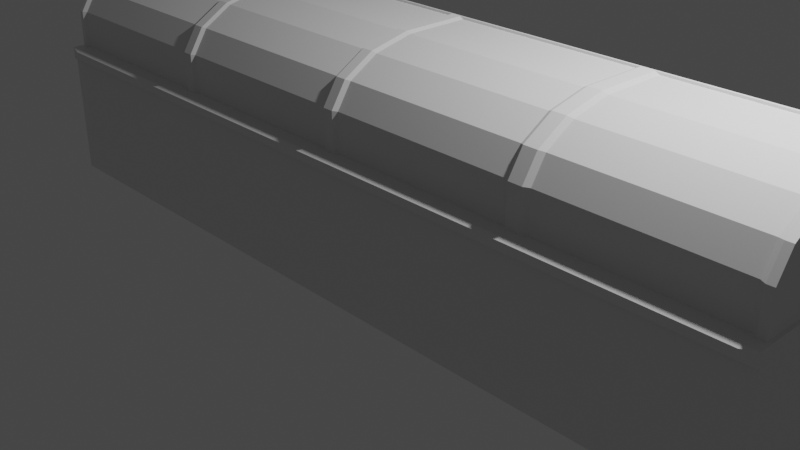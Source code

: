 # Source: Counter.blend  (saved by Blender 2.80.75; exported with 4.5.12 LTS)
import bpy
from mathutils import Matrix  # noqa: F401  (used for matrix-valued properties, if any)

bpy.ops.wm.read_factory_settings(use_empty=True)
scene = bpy.context.scene
scene.name = 'Scene'

# ---- collections
col_collection = bpy.data.collections.new('Collection'); scene.collection.children.link(col_collection)

# ---- materials (node trees are filled in below, after node groups)
mat_material = bpy.data.materials.new('Material')
mat_material.alpha_threshold = 0.0
mat_material.use_transparent_shadow = False
mat_material.line_color = (0.0, 0.0, 0.0, 1.0)

# ---- material node trees
mat_material.use_nodes = True; mat_material.node_tree.nodes.clear()
_N = mat_material.node_tree.nodes; _L = mat_material.node_tree.links
n0 = _N.new('ShaderNodeOutputMaterial'); n0.name = 'Material Output'; n0.location = (300, 300)
n1 = _N.new('ShaderNodeBsdfPrincipled'); n1.name = 'Principled BSDF'; n1.location = (10, 300)
n1.distribution = 'GGX'
n1.subsurface_method = 'BURLEY'
n1.inputs[2].default_value = 0.4
n1.inputs[3].default_value = 1.45
n1.inputs[27].default_value = (0.0, 0.0, 0.0, 1.0)
n1.inputs[28].default_value = 1.0
_L.new(n1.outputs[0], n0.inputs[0])
n0.is_active_output = True

# ---- world
world_world = bpy.data.worlds.new('World'); scene.world = world_world
world_world.use_nodes = True; world_world.node_tree.nodes.clear()
_N = world_world.node_tree.nodes; _L = world_world.node_tree.links
n0 = _N.new('ShaderNodeOutputWorld'); n0.name = 'World Output'; n0.location = (300, 300)
n1 = _N.new('ShaderNodeBackground'); n1.name = 'Background'; n1.location = (10, 300)
n1.inputs[0].default_value = (0.05088, 0.05088, 0.05088, 1.0)
_L.new(n1.outputs[0], n0.inputs[0])
n0.is_active_output = True
world_world.color = (0.05088, 0.05088, 0.05088)
world_world.use_sun_shadow = False
world_world.sun_shadow_jitter_overblur = 0.0

# ---- cameras
cam_camera = bpy.data.cameras.new('Camera')
cam_camera.clip_end = 100.0
cam_camera.ortho_scale = 7.314

# ---- lights
light_light = bpy.data.lights.new('Light', 'POINT')
light_light.transmission_factor = 0.0
light_light.energy = 1000.0
light_light.shadow_soft_size = 0.1
light_light.shadow_maximum_resolution = 0.006
light_light.use_absolute_resolution = True

# ---- meshes
me_cube = bpy.data.meshes.new('Cube')
me_cube.from_pydata([(1.0, 1.0, 1.0), (1.0, 1.0, -1.0), (1.0, -1.0, 1.0), (1.0, -1.0, -1.0), (-1.0, 1.0, 1.0), (-1.0, 1.0, -1.0), (-1.0, -1.0, 1.0), (-1.0, -1.0, -1.0), (0.0, 1.0, -1.0), (1.0, 1.0, 0.0), (0.0, 1.0, 1.0), (0.0, 1.0, 0.0), (-0.5, 1.0, -1.0), (0.5, 1.0, 1.0), (0.5, 1.0, -1.0), (-0.5, 1.0, 1.0), (0.5, 1.0, 0.0), (-0.5, 1.0, 0.0), (0.0174, 1.0, 0.04455), (0.0174, 1.0, 0.9554), (0.4868, 1.0, 0.9554), (0.4868, 1.0, 0.04455), (0.5174, 1.0, -0.9554), (0.5174, 1.0, -0.04455), (0.9868, 1.0, -0.04455), (0.9868, 1.0, -0.9554), (0.0174, 1.0, -0.9554), (0.0174, 1.0, -0.04455), (0.4868, 1.0, -0.04455), (0.4868, 1.0, -0.9554), (-0.4826, 1.0, 0.04455), (-0.4826, 1.0, 0.9554), (-0.01322, 1.0, 0.9554), (-0.01322, 1.0, 0.04455), (-0.4826, 1.0, -0.9554), (-0.4826, 1.0, -0.04455), (-0.01322, 1.0, -0.04455), (-0.01322, 1.0, -0.9554), (0.5174, 1.0, 0.04455), (0.5174, 1.0, 0.9554), (0.9868, 1.0, 0.9554), (0.9868, 1.0, 0.04455), (-0.9826, 1.0, -0.9554), (-0.9826, 1.0, 0.9554), (-0.5132, 1.0, 0.9554), (-0.5132, 1.0, 0.0), (-0.5132, 1.0, -0.9554), (0.0174, -0.9536, 0.9554), (0.0174, -0.9536, 0.04455), (0.4868, -0.9536, 0.04455), (0.4868, -0.9536, 0.9554), (0.5174, -0.9536, -0.04455), (0.5174, -0.9536, -0.9554), (0.9868, -0.9536, -0.9554), (0.9868, -0.9536, -0.04455), (0.0174, -0.9536, -0.04455), (0.0174, -0.9536, -0.9554), (0.4868, -0.9536, -0.9554), (0.4868, -0.9536, -0.04455), (-0.4826, -0.9536, 0.9554), (-0.4826, -0.9536, 0.04455), (-0.01322, -0.9536, 0.04455), (-0.01322, -0.9536, 0.9554), (-0.4826, -0.9536, -0.04455), (-0.4826, -0.9536, -0.9554), (-0.01322, -0.9536, -0.9554), (-0.01322, -0.9536, -0.04455), (0.5174, -0.9536, 0.9554), (0.5174, -0.9536, 0.04455), (0.9868, -0.9536, 0.04455), (0.9868, -0.9536, 0.9554), (-0.9826, -0.9536, 0.9554), (-0.9826, -0.9536, -0.9554), (-0.5132, -0.9536, -0.9554), (-0.5132, -0.9536, 0.9554), (-0.5132, -0.9536, 0.0), (0.0, -1.0, 1.0), (0.0, -1.0, -1.0), (-0.5, -1.0, 1.0), (-0.5, -1.0, -1.0), (0.5, -1.0, -1.0), (0.5, -1.0, 1.0), (-1.0, -1.0, 0.8215), (1.0, -1.0, 0.8215), (-1.0, 1.0, 0.8215), (-0.9826, 1.0, 0.7849), (-0.9826, -0.9536, 0.7849), (0.0, -1.0, 0.8215), (-0.5, -1.0, 0.8215), (0.5, -1.0, 0.8215), (-0.9683, -1.058, 0.8532), (-1.0, -1.026, 0.8215), (-0.9683, -1.058, 0.9683), (-1.0, -1.026, 1.0), (-0.5, -1.058, 0.9683), (-0.5, -1.026, 1.0), (0.5, -1.058, 0.9683), (0.5, -1.026, 1.0), (0.0, -1.026, 1.0), (0.0, -1.058, 0.9683), (0.9683, -1.058, 0.9683), (1.0, -1.026, 1.0), (0.9683, -1.058, 0.8532), (1.0, -1.026, 0.8215), (0.0, -1.026, 0.8215), (0.0, -1.058, 0.8532), (-0.5, -1.058, 0.8532), (-0.5, -1.026, 0.8215), (0.5, -1.058, 0.8532), (0.5, -1.026, 0.8215)], [], [(0, 13, 10, 15, 4, 6, 78, 76, 81, 2), (88, 82, 7, 79), (82, 6, 4, 84), (5, 12, 8, 14, 1, 3, 80, 77, 79, 7), (1, 9, 0, 2, 83, 3), (24, 25, 53, 54), (44, 45, 75, 74), (30, 31, 59, 60), (23, 24, 54, 51), (43, 44, 74, 71), (25, 22, 52, 53), (46, 42, 72, 73), (11, 10, 19, 18), (10, 13, 20, 19), (13, 16, 21, 20), (16, 11, 18, 21), (14, 16, 23, 22), (16, 9, 24, 23), (9, 1, 25, 24), (1, 14, 22, 25), (8, 11, 27, 26), (11, 16, 28, 27), (16, 14, 29, 28), (14, 8, 26, 29), (17, 15, 31, 30), (15, 10, 32, 31), (10, 11, 33, 32), (11, 17, 30, 33), (12, 17, 35, 34), (17, 11, 36, 35), (11, 8, 37, 36), (8, 12, 34, 37), (16, 13, 39, 38), (13, 0, 40, 39), (0, 9, 41, 40), (9, 16, 38, 41), (84, 4, 43, 85), (4, 15, 44, 43), (15, 17, 45, 44), (17, 12, 46, 45), (12, 5, 42, 46), (48, 47, 50, 49), (52, 51, 54, 53), (56, 55, 58, 57), (60, 59, 62, 61), (64, 63, 66, 65), (68, 67, 70, 69), (72, 86, 71, 74, 75, 73), (33, 30, 60, 61), (45, 46, 73, 75), (31, 32, 62, 59), (38, 39, 67, 68), (18, 19, 47, 48), (32, 33, 61, 62), (41, 38, 68, 69), (21, 18, 48, 49), (39, 40, 70, 67), (19, 20, 50, 47), (26, 27, 55, 56), (40, 41, 69, 70), (20, 21, 49, 50), (29, 26, 56, 57), (27, 28, 58, 55), (34, 35, 63, 64), (28, 29, 57, 58), (37, 34, 64, 65), (35, 36, 66, 63), (85, 43, 71, 86), (22, 23, 51, 52), (36, 37, 65, 66), (89, 87, 77, 80), (87, 88, 79, 77), (83, 89, 80, 3), (87, 89, 109, 104), (94, 92, 90, 106), (42, 85, 86, 72), (5, 84, 85, 42), (7, 82, 84, 5), (100, 96, 108, 102), (83, 2, 101, 103), (81, 76, 98, 97), (2, 81, 97, 101), (78, 6, 93, 95), (6, 82, 91, 93), (76, 78, 95, 98), (99, 94, 106, 105), (89, 83, 103, 109), (88, 87, 104, 107), (96, 99, 105, 108), (90, 92, 93, 91), (95, 93, 92, 94), (97, 98, 99, 96), (98, 95, 94, 99), (101, 97, 96, 100), (100, 102, 103, 101), (109, 103, 102, 108), (107, 104, 105, 106), (104, 109, 108, 105), (91, 107, 106, 90), (82, 88, 107, 91)])
_uv = me_cube.uv_layers.new(name='UVMap')
_uv.uv.foreach_set('vector', [0.375, 0.0, 0.4375, 0.0, 0.5, 0.0, 0.5625, 0.0, 0.625, 0.0, 0.625, 0.25, 0.5625, 0.25, 0.5, 0.25, 0.4375, 0.25, 0.375, 0.25, 0.6027, 0.4375, 0.6027, 0.5, 0.375, 0.5, 0.375, 0.4375, 0.6027, 0.5, 0.625, 0.5, 0.625, 0.75, 0.6027, 0.75, 0.375, 0.75, 0.4375, 0.75, 0.5, 0.75, 0.5625, 0.75, 0.625, 0.75, 0.625, 1.0, 0.5625, 1.0, 0.5, 1.0, 0.4375, 1.0, 0.375, 1.0, 0.125, 0.5, 0.25, 0.5, 0.375, 0.5, 0.375, 0.75, 0.3527, 0.75, 0.125, 0.75, 0.7444, 0.7444, 0.6306, 0.7444, 0.6306, 0.7444, 0.7444, 0.7444, 0.8694, 0.5569, 0.75, 0.5569, 0.75, 0.5569, 0.8694, 0.5569, 0.7556, 0.5681, 0.8694, 0.5681, 0.8694, 0.5681, 0.7556, 0.5681, 0.7444, 0.6931, 0.7444, 0.7444, 0.7444, 0.7444, 0.7444, 0.6931, 0.8694, 0.5056, 0.8694, 0.5569, 0.8694, 0.5569, 0.8694, 0.5056, 0.6306, 0.7444, 0.6306, 0.6931, 0.6306, 0.6931, 0.6306, 0.7444, 0.6306, 0.5569, 0.6306, 0.5056, 0.6306, 0.5056, 0.6306, 0.5569, 0.75, 0.625, 0.875, 0.625, 0.8694, 0.6306, 0.7556, 0.6306, 0.875, 0.625, 0.875, 0.6875, 0.8694, 0.6819, 0.8694, 0.6306, 0.875, 0.6875, 0.75, 0.6875, 0.7556, 0.6819, 0.8694, 0.6819, 0.75, 0.6875, 0.75, 0.625, 0.7556, 0.6306, 0.7556, 0.6819, 0.625, 0.6875, 0.75, 0.6875, 0.7444, 0.6931, 0.6306, 0.6931, 0.75, 0.6875, 0.75, 0.75, 0.7444, 0.7444, 0.7444, 0.6931, 0.75, 0.75, 0.625, 0.75, 0.6306, 0.7444, 0.7444, 0.7444, 0.625, 0.75, 0.625, 0.6875, 0.6306, 0.6931, 0.6306, 0.7444, 0.625, 0.625, 0.75, 0.625, 0.7444, 0.6306, 0.6306, 0.6306, 0.75, 0.625, 0.75, 0.6875, 0.7444, 0.6819, 0.7444, 0.6306, 0.75, 0.6875, 0.625, 0.6875, 0.6306, 0.6819, 0.7444, 0.6819, 0.625, 0.6875, 0.625, 0.625, 0.6306, 0.6306, 0.6306, 0.6819, 0.75, 0.5625, 0.875, 0.5625, 0.8694, 0.5681, 0.7556, 0.5681, 0.875, 0.5625, 0.875, 0.625, 0.8694, 0.6194, 0.8694, 0.5681, 0.875, 0.625, 0.75, 0.625, 0.7556, 0.6194, 0.8694, 0.6194, 0.75, 0.625, 0.75, 0.5625, 0.7556, 0.5681, 0.7556, 0.6194, 0.625, 0.5625, 0.75, 0.5625, 0.7444, 0.5681, 0.6306, 0.5681, 0.75, 0.5625, 0.75, 0.625, 0.7444, 0.6194, 0.7444, 0.5681, 0.75, 0.625, 0.625, 0.625, 0.6306, 0.6194, 0.7444, 0.6194, 0.625, 0.625, 0.625, 0.5625, 0.6306, 0.5681, 0.6306, 0.6194, 0.75, 0.6875, 0.875, 0.6875, 0.8694, 0.6931, 0.7556, 0.6931, 0.875, 0.6875, 0.875, 0.75, 0.8694, 0.7444, 0.8694, 0.6931, 0.875, 0.75, 0.75, 0.75, 0.7556, 0.7444, 0.8694, 0.7444, 0.75, 0.75, 0.75, 0.6875, 0.7556, 0.6931, 0.7556, 0.7444, 0.8527, 0.5, 0.875, 0.5, 0.8694, 0.5056, 0.8481, 0.5056, 0.875, 0.5, 0.875, 0.5625, 0.8694, 0.5569, 0.8694, 0.5056, 0.875, 0.5625, 0.75, 0.5625, 0.75, 0.5569, 0.8694, 0.5569, 0.75, 0.5625, 0.625, 0.5625, 0.6306, 0.5569, 0.75, 0.5569, 0.625, 0.5625, 0.625, 0.5, 0.6306, 0.5056, 0.6306, 0.5569, 0.7556, 0.6306, 0.8694, 0.6306, 0.8694, 0.6819, 0.7556, 0.6819, 0.6306, 0.6931, 0.7444, 0.6931, 0.7444, 0.7444, 0.6306, 0.7444, 0.6306, 0.6306, 0.7444, 0.6306, 0.7444, 0.6819, 0.6306, 0.6819, 0.7556, 0.5681, 0.8694, 0.5681, 0.8694, 0.6194, 0.7556, 0.6194, 0.6306, 0.5681, 0.7444, 0.5681, 0.7444, 0.6194, 0.6306, 0.6194, 0.7556, 0.6931, 0.8694, 0.6931, 0.8694, 0.7444, 0.7556, 0.7444, 0.6306, 0.5056, 0.8481, 0.5056, 0.8694, 0.5056, 0.8694, 0.5569, 0.75, 0.5569, 0.6306, 0.5569, 0.7556, 0.6194, 0.7556, 0.5681, 0.7556, 0.5681, 0.7556, 0.6194, 0.75, 0.5569, 0.6306, 0.5569, 0.6306, 0.5569, 0.75, 0.5569, 0.8694, 0.5681, 0.8694, 0.6194, 0.8694, 0.6194, 0.8694, 0.5681, 0.7556, 0.6931, 0.8694, 0.6931, 0.8694, 0.6931, 0.7556, 0.6931, 0.7556, 0.6306, 0.8694, 0.6306, 0.8694, 0.6306, 0.7556, 0.6306, 0.8694, 0.6194, 0.7556, 0.6194, 0.7556, 0.6194, 0.8694, 0.6194, 0.7556, 0.7444, 0.7556, 0.6931, 0.7556, 0.6931, 0.7556, 0.7444, 0.7556, 0.6819, 0.7556, 0.6306, 0.7556, 0.6306, 0.7556, 0.6819, 0.8694, 0.6931, 0.8694, 0.7444, 0.8694, 0.7444, 0.8694, 0.6931, 0.8694, 0.6306, 0.8694, 0.6819, 0.8694, 0.6819, 0.8694, 0.6306, 0.6306, 0.6306, 0.7444, 0.6306, 0.7444, 0.6306, 0.6306, 0.6306, 0.8694, 0.7444, 0.7556, 0.7444, 0.7556, 0.7444, 0.8694, 0.7444, 0.8694, 0.6819, 0.7556, 0.6819, 0.7556, 0.6819, 0.8694, 0.6819, 0.6306, 0.6819, 0.6306, 0.6306, 0.6306, 0.6306, 0.6306, 0.6819, 0.7444, 0.6306, 0.7444, 0.6819, 0.7444, 0.6819, 0.7444, 0.6306, 0.6306, 0.5681, 0.7444, 0.5681, 0.7444, 0.5681, 0.6306, 0.5681, 0.7444, 0.6819, 0.6306, 0.6819, 0.6306, 0.6819, 0.7444, 0.6819, 0.6306, 0.6194, 0.6306, 0.5681, 0.6306, 0.5681, 0.6306, 0.6194, 0.7444, 0.5681, 0.7444, 0.6194, 0.7444, 0.6194, 0.7444, 0.5681, 0.8481, 0.5056, 0.8694, 0.5056, 0.8694, 0.5056, 0.8481, 0.5056, 0.6306, 0.6931, 0.7444, 0.6931, 0.7444, 0.6931, 0.6306, 0.6931, 0.7444, 0.6194, 0.6306, 0.6194, 0.6306, 0.6194, 0.7444, 0.6194, 0.6027, 0.3125, 0.6027, 0.375, 0.375, 0.375, 0.375, 0.3125, 0.6027, 0.375, 0.6027, 0.4375, 0.375, 0.4375, 0.375, 0.375, 0.6027, 0.25, 0.6027, 0.3125, 0.375, 0.3125, 0.375, 0.25, 0.6027, 0.375, 0.6027, 0.3125, 0.6027, 0.3125, 0.6027, 0.375, 0.621, 0.4375, 0.621, 0.496, 0.6067, 0.496, 0.6067, 0.4375, 0.6306, 0.5056, 0.8481, 0.5056, 0.8481, 0.5056, 0.6306, 0.5056, 0.625, 0.5, 0.8527, 0.5, 0.8481, 0.5056, 0.6306, 0.5056, 0.375, 0.5, 0.6027, 0.5, 0.6027, 0.75, 0.375, 0.75, 0.621, 0.254, 0.621, 0.3125, 0.6067, 0.3125, 0.6067, 0.254, 0.3527, 0.75, 0.375, 0.75, 0.375, 0.75, 0.3527, 0.75, 0.4375, 0.25, 0.5, 0.25, 0.5, 0.25, 0.4375, 0.25, 0.375, 0.25, 0.4375, 0.25, 0.4375, 0.25, 0.375, 0.25, 0.5625, 0.25, 0.625, 0.25, 0.625, 0.25, 0.5625, 0.25, 0.625, 0.5, 0.6027, 0.5, 0.6027, 0.5, 0.625, 0.5, 0.5, 0.25, 0.5625, 0.25, 0.5625, 0.25, 0.5, 0.25, 0.621, 0.375, 0.621, 0.4375, 0.6067, 0.4375, 0.6067, 0.375, 0.6027, 0.3125, 0.6027, 0.25, 0.6027, 0.25, 0.6027, 0.3125, 0.6027, 0.4375, 0.6027, 0.375, 0.6027, 0.375, 0.6027, 0.4375, 0.621, 0.3125, 0.621, 0.375, 0.6067, 0.375, 0.6067, 0.3125, 0.6067, 0.496, 0.621, 0.496, 0.625, 0.5, 0.6027, 0.5, 0.5625, 0.25, 0.625, 0.25, 0.621, 0.25, 0.5625, 0.25, 0.4375, 0.25, 0.5, 0.25, 0.5, 0.25, 0.4375, 0.25, 0.5, 0.25, 0.5625, 0.25, 0.5625, 0.25, 0.5, 0.25, 0.375, 0.25, 0.4375, 0.25, 0.4375, 0.25, 0.379, 0.25, 0.621, 0.254, 0.6067, 0.254, 0.6027, 0.25, 0.625, 0.25, 0.6027, 0.3125, 0.6027, 0.25, 0.6067, 0.254, 0.6067, 0.3125, 0.6027, 0.4375, 0.6027, 0.375, 0.6067, 0.375, 0.6067, 0.4375, 0.6027, 0.375, 0.6027, 0.3125, 0.6067, 0.3125, 0.6067, 0.375, 0.6027, 0.5, 0.6027, 0.4375, 0.6067, 0.4375, 0.6067, 0.496, 0.6027, 0.5, 0.6027, 0.4375, 0.6027, 0.4375, 0.6027, 0.5])
me_cube.materials.append(mat_material)
me_cube.use_remesh_preserve_volume = False
me_cube.use_remesh_preserve_attributes = False
me_cube.use_mirror_vertex_groups = False
me_cube.update()
me_cube_001 = bpy.data.meshes.new('Cube.001')
me_cube_001.from_pydata([(-0.976, -0.9, -0.976), (0.9681, -0.9, -0.9681), (-0.976, -0.9, -0.1516), (-0.996, 0.152, 0.8978), (-0.976, -0.7144, 0.3432), (-0.976, -0.3432, 0.7144), (0.9681, 0.1516, 0.9), (0.9681, -0.9, -0.1516), (0.9681, -0.3432, 0.7144), (0.9681, -0.7144, 0.3432), (0.0, 1.0, -1.0), (-0.01906, -0.9, -0.9809), (-0.01906, 0.1516, 0.9), (0.02463, -0.3432, 0.7144), (0.02463, -0.7144, 0.3432), (0.02463, -0.9, -0.1516), (-0.5, 1.0, -1.0), (-0.524, -0.9, -0.976), (-0.524, -0.3432, 0.7144), (-0.524, -0.7144, 0.3432), (-0.524, -0.9, -0.1516), (0.4754, -0.9, -0.9754), (0.4754, -0.3432, 0.7144), (0.4754, -0.7144, 0.3432), (0.4754, -0.9, -0.1516), (0.5, 1.0, -1.0), (-0.976, 0.1516, 0.9), (-0.996, -0.342, 0.7125), (-0.996, -0.7125, 0.342), (-0.996, -0.8978, -0.152), (-0.996, -0.8978, -0.8978), (-0.4809, -0.9, -0.9809), (-0.976, 0.976, 0.9), (-0.524, 0.976, 0.9), (-0.524, 0.1516, 0.9), (-0.4809, 0.9809, 0.9), (-0.01906, 0.9809, 0.9), (0.02463, -0.9, -0.9754), (-0.01906, -0.9, -0.1516), (-0.01906, -0.7144, 0.3432), (-0.01906, -0.3432, 0.7144), (-0.4809, -0.9, -0.1516), (-0.4809, -0.7144, 0.3432), (-0.4809, -0.3432, 0.7144), (-0.4809, 0.1516, 0.9), (0.02463, 0.1516, 0.9), (0.5319, -0.9, -0.9681), (0.02463, 0.9754, 0.9), (0.4754, 0.9754, 0.9), (0.4754, 0.1516, 0.9), (0.5319, 0.9681, 0.9), (0.9681, 0.9681, 0.9), (0.996, -0.8957, -0.8957), (0.996, -0.3408, 0.7107), (0.996, 0.1524, 0.8957), (0.996, -0.7107, 0.3408), (0.996, -0.8957, -0.1524), (0.5319, 0.1516, 0.9), (0.5319, -0.3432, 0.7144), (0.5319, -0.7144, 0.3432), (0.5319, -0.9, -0.1516), (-0.996, 0.8978, -0.8978), (-0.996, 0.8978, 0.8978), (0.996, 0.8957, 0.8957), (0.996, 0.8957, -0.8957), (0.99, 1.054, -1.0), (0.9924, 1.053, 0.8614), (-0.9861, 1.047, 0.8184), (-4.575e-05, 1.052, 0.823), (-0.5, 1.052, 0.823), (0.5, 1.052, 0.823), (-0.9866, 1.042, -1.0), (-0.9994, 0.9506, -1.0), (-0.9994, 0.9506, 1.0), (-0.9976, 0.9392, -0.9392), (-0.9941, 1.018, -1.0), (-0.9392, 1.0, -1.0), (-1.0, 0.9392, -1.0), (-0.9858, 0.9858, 0.9409), (-0.995, 1.017, 0.9349), (-0.9976, 0.9392, 0.9392), (0.9953, 1.026, -1.0), (0.9977, 0.9392, -0.9392), (1.0, 0.9392, -1.0), (0.9392, 1.0, -1.0), (0.9977, 0.9392, 0.9392), (0.9966, 1.024, 0.937), (0.9815, 0.9815, 0.9421), (0.01455, 0.9855, 0.9409), (-1.648e-05, 1.019, 0.9362), (-0.01139, 0.9886, 0.9403), (-0.4886, 0.1443, 0.9403), (-0.5142, 0.1442, 0.9409), (-0.4886, 0.9886, 0.9403), (-0.5, 1.019, 0.9361), (-0.5142, 0.9858, 0.9409), (0.5185, 0.9815, 0.9421), (0.5, 1.019, 0.936), (0.4855, 0.9855, 0.9409), (0.4855, 0.1442, 0.9409), (0.5185, 0.144, 0.9421), (-0.4886, -0.9403, -0.1443), (-0.5142, -0.9409, -0.1442), (-0.4886, -0.7491, 0.3655), (-0.5142, -0.7496, 0.3659), (-0.4886, -0.3655, 0.7491), (-0.5142, -0.3659, 0.7496), (-0.4886, -0.9397, -1.0), (-0.5142, -0.9409, -0.9858), (0.01455, 0.1442, 0.9409), (-0.01139, 0.1443, 0.9403), (0.01455, -0.9409, -0.1442), (-0.01139, -0.9403, -0.1443), (0.01455, -0.9409, -0.9855), (-0.01139, -0.9403, -0.9886), (-0.06083, -1.0, -1.0), (0.0, -0.9392, -1.0), (0.06083, -1.0, -1.0), (0.01455, -0.7497, 0.3659), (-0.01139, -0.7491, 0.3655), (0.01455, -0.3659, 0.7497), (-0.01139, -0.3655, 0.7491), (0.4855, -0.3659, 0.7497), (0.5185, -0.3665, 0.7506), (0.4855, -0.7497, 0.3659), (0.5185, -0.7506, 0.3665), (0.4855, -0.9409, -0.1442), (0.5185, -0.9421, -0.144), (0.5185, -0.9421, -0.9815), (0.4855, -0.9409, -0.9855), (0.4392, -1.0, -1.0), (0.5, -0.9392, -1.0), (0.5608, -1.0, -1.0), (-1.0, -0.9392, -0.9999), (-0.9858, -0.9409, -0.9858), (-0.9858, 0.1442, 0.9409), (-0.9976, 0.1445, 0.9392), (-0.9976, -0.365, 0.7482), (-0.9858, -0.3659, 0.7496), (-0.9976, -0.7482, 0.365), (-0.9858, -0.7496, 0.3659), (-0.9976, -0.9392, -0.1445), (-0.9858, -0.9409, -0.1442), (0.9977, -0.9392, -0.9392), (0.9815, -0.9421, -0.9815), (0.9392, -1.0, -1.0), (1.0, -0.9392, -1.0), (0.9815, -0.3665, 0.7506), (0.9977, -0.365, 0.7482), (0.9977, 0.1445, 0.9392), (0.9815, 0.144, 0.9421), (0.9815, -0.7506, 0.3665), (0.9977, -0.7482, 0.365), (0.9815, -0.9421, -0.144), (0.9977, -0.9392, -0.1445)], [(72, 71), (67, 73)], [(30, 29, 28, 27, 3, 62, 61), (63, 64, 82, 85), (64, 63, 54, 53, 55, 56, 52), (17, 0, 134, 108), (75, 79, 67, 71), (21, 37, 113, 117, 130, 129), (27, 28, 139, 137), (28, 29, 141, 139), (52, 56, 154, 143), (3, 27, 137, 136), (79, 94, 69, 67), (64, 52, 143, 146, 83, 82), (13, 45, 109, 120), (41, 42, 103, 101), (20, 17, 108, 102), (11, 31, 107, 115, 114), (44, 35, 93, 91), (34, 18, 106, 92), (36, 12, 110, 90), (16, 10, 116, 115, 107), (15, 14, 118, 111), (38, 11, 114, 112), (59, 58, 123, 125), (37, 15, 111, 113), (89, 97, 70, 68), (19, 20, 102, 104), (42, 43, 105, 103), (18, 19, 104, 106), (33, 34, 92, 95), (57, 50, 96, 100), (39, 38, 112, 119), (10, 25, 131, 130, 117, 116), (40, 39, 119, 121), (12, 40, 121, 110), (35, 36, 90, 93), (94, 89, 68, 69), (14, 13, 120, 118), (58, 57, 100, 123), (31, 41, 101, 107), (60, 59, 125, 127), (46, 60, 127, 128), (1, 46, 128, 132, 145, 144), (51, 6, 150, 87), (29, 30, 133, 141), (55, 53, 148, 152), (56, 55, 152, 154), (53, 54, 149, 148), (97, 86, 66, 70), (48, 49, 99, 98), (49, 22, 122, 99), (22, 23, 124, 122), (23, 24, 126, 124), (24, 21, 129, 126), (77, 76, 16, 107, 133), (62, 3, 136, 80), (5, 26, 135, 138), (4, 5, 138, 140), (2, 4, 140, 142), (0, 2, 142, 134), (26, 32, 78, 135), (54, 63, 85, 149), (86, 81, 65, 66), (6, 8, 147, 150), (8, 9, 151, 147), (9, 7, 153, 151), (7, 1, 144, 153), (50, 51, 87, 96), (25, 84, 83, 146, 145, 132, 131), (45, 47, 88, 109), (43, 44, 91, 105), (47, 48, 98, 88), (32, 33, 95, 78), (61, 62, 80, 74), (74, 75, 76, 77), (78, 79, 80), (81, 82, 83, 84), (85, 86, 87), (88, 89, 90), (93, 94, 95), (96, 97, 98), (113, 114, 115, 116, 117), (128, 129, 130, 131, 132), (143, 144, 145, 146), (148, 149, 150, 147), (136, 137, 138, 135), (152, 148, 147, 151), (137, 139, 140, 138), (154, 152, 151, 153), (139, 141, 142, 140), (143, 154, 153, 144), (141, 133, 134, 142), (135, 78, 80, 136), (149, 85, 87, 150), (112, 114, 113, 111), (119, 112, 111, 118), (121, 119, 118, 120), (110, 121, 120, 109), (90, 110, 109, 88), (133, 107, 108, 134), (102, 108, 107, 101), (104, 102, 101, 103), (106, 104, 103, 105), (92, 106, 105, 91), (95, 92, 91, 93), (98, 99, 100, 96), (99, 122, 123, 100), (122, 124, 125, 123), (124, 126, 127, 125), (126, 129, 128, 127), (78, 95, 94, 79), (93, 90, 89, 94), (88, 98, 97, 89), (96, 87, 86, 97), (79, 75, 74, 80), (85, 82, 81, 86), (30, 61, 74, 77, 133)])
_uv = me_cube_001.uv_layers.new(name='UVMap')
_uv.uv.foreach_set('vector', [0.3878, 0.01278, 0.481, 0.01278, 0.5428, 0.03593, 0.5891, 0.08225, 0.6122, 0.144, 0.6122, 0.2372, 0.3878, 0.2372, 0.612, 0.513, 0.388, 0.513, 0.3826, 0.5076, 0.6174, 0.5076, 0.388, 0.513, 0.612, 0.513, 0.612, 0.606, 0.5888, 0.6676, 0.5426, 0.7138, 0.481, 0.737, 0.388, 0.737, 0.378, 0.9405, 0.378, 0.997, 0.3768, 0.9982, 0.3768, 0.9393, 0.375, 0.25, 0.625, 0.25, 0.625, 0.25, 0.375, 0.25, 0.3781, 0.8156, 0.3781, 0.8719, 0.3768, 0.8732, 0.375, 0.8674, 0.375, 0.8201, 0.3768, 0.8143, 0.5891, 0.08225, 0.5428, 0.03593, 0.5456, 0.03148, 0.5935, 0.07938, 0.5428, 0.03593, 0.481, 0.01278, 0.4819, 0.007597, 0.5456, 0.03148, 0.388, 0.737, 0.481, 0.737, 0.4819, 0.7424, 0.3826, 0.7424, 0.6122, 0.144, 0.5891, 0.08225, 0.5935, 0.07938, 0.6174, 0.1431, 0.875, 0.5, 0.8125, 0.5, 0.8125, 0.5, 0.875, 0.5, 0.388, 0.513, 0.388, 0.737, 0.3826, 0.7424, 0.375, 0.7424, 0.375, 0.5076, 0.3826, 0.5076, 0.7469, 0.6748, 0.7469, 0.6083, 0.7482, 0.6083, 0.7482, 0.6748, 0.4833, 0.9351, 0.5498, 0.9351, 0.5498, 0.9361, 0.4833, 0.9361, 0.4833, 0.9405, 0.378, 0.9405, 0.3768, 0.9393, 0.4833, 0.9393, 0.3774, 0.8774, 0.3774, 0.9351, 0.3764, 0.9361, 0.375, 0.8826, 0.3764, 0.8764, 0.8101, 0.6083, 0.8101, 0.5024, 0.8111, 0.5014, 0.8111, 0.6083, 0.8155, 0.6083, 0.8155, 0.6748, 0.8143, 0.6748, 0.8143, 0.6083, 0.7524, 0.5024, 0.7524, 0.6083, 0.7514, 0.6083, 0.7514, 0.5014, 0.1875, 0.5, 0.25, 0.5, 0.25, 0.7424, 0.2424, 0.75, 0.1889, 0.7425, 0.4833, 0.8719, 0.5498, 0.8719, 0.5498, 0.8732, 0.4833, 0.8732, 0.4833, 0.8774, 0.3774, 0.8774, 0.3764, 0.8764, 0.4833, 0.8764, 0.6835, 0.75, 0.6835, 0.6748, 0.6852, 0.6748, 0.6852, 0.75, 0.3781, 0.8719, 0.4833, 0.8719, 0.4833, 0.8732, 0.3768, 0.8732, 0.75, 0.5, 0.6875, 0.5, 0.6875, 0.5, 0.75, 0.5, 0.5498, 0.9405, 0.4833, 0.9405, 0.4833, 0.9393, 0.5498, 0.9393, 0.8101, 0.75, 0.8101, 0.6748, 0.8111, 0.6748, 0.8111, 0.75, 0.8155, 0.6748, 0.8155, 0.75, 0.8143, 0.75, 0.8143, 0.6748, 0.8155, 0.503, 0.8155, 0.6083, 0.8143, 0.6083, 0.8143, 0.5018, 0.6835, 0.6083, 0.6835, 0.504, 0.6852, 0.5023, 0.6852, 0.6083, 0.5498, 0.8774, 0.4833, 0.8774, 0.4833, 0.8764, 0.5498, 0.8764, 0.25, 0.5, 0.3125, 0.5, 0.3125, 0.7424, 0.3049, 0.75, 0.2576, 0.75, 0.25, 0.7424, 0.7524, 0.6748, 0.7524, 0.75, 0.7514, 0.75, 0.7514, 0.6748, 0.7524, 0.6083, 0.7524, 0.6748, 0.7514, 0.6748, 0.7514, 0.6083, 0.8101, 0.5024, 0.7524, 0.5024, 0.7514, 0.5014, 0.8111, 0.5014, 0.8125, 0.5, 0.75, 0.5, 0.75, 0.5, 0.8125, 0.5, 0.7469, 0.75, 0.7469, 0.6748, 0.7482, 0.6748, 0.7482, 0.75, 0.6835, 0.6748, 0.6835, 0.6083, 0.6852, 0.6083, 0.6852, 0.6748, 0.3774, 0.9351, 0.4833, 0.9351, 0.4833, 0.9361, 0.375, 0.9361, 0.4833, 0.8085, 0.5498, 0.8085, 0.5498, 0.8102, 0.4833, 0.8102, 0.379, 0.8085, 0.4833, 0.8085, 0.4833, 0.8102, 0.3773, 0.8102, 0.379, 0.754, 0.379, 0.8085, 0.3773, 0.8102, 0.375, 0.8049, 0.375, 0.7576, 0.3773, 0.7523, 0.629, 0.504, 0.629, 0.6083, 0.6273, 0.6083, 0.6273, 0.5023, 0.481, 0.01278, 0.3878, 0.01278, 0.375, 0.007589, 0.4819, 0.007597, 0.5426, 0.7138, 0.5888, 0.6676, 0.5935, 0.6706, 0.5456, 0.7185, 0.481, 0.737, 0.5426, 0.7138, 0.5456, 0.7185, 0.4819, 0.7424, 0.5888, 0.6676, 0.612, 0.606, 0.6174, 0.6069, 0.5935, 0.6706, 0.6875, 0.5, 0.625, 0.5, 0.625, 0.5, 0.6875, 0.5, 0.6906, 0.5031, 0.6906, 0.6083, 0.6893, 0.6083, 0.6893, 0.5018, 0.6906, 0.6083, 0.6906, 0.6748, 0.6893, 0.6748, 0.6893, 0.6083, 0.6906, 0.6748, 0.6906, 0.75, 0.6893, 0.75, 0.6893, 0.6748, 0.5498, 0.8156, 0.4833, 0.8156, 0.4833, 0.8143, 0.5498, 0.8143, 0.4833, 0.8156, 0.3781, 0.8156, 0.3768, 0.8143, 0.4833, 0.8143, 0.125, 0.5076, 0.1326, 0.5, 0.1875, 0.5, 0.1889, 0.7425, 0.125, 0.7424, 0.6122, 0.2372, 0.6122, 0.144, 0.6174, 0.1431, 0.6174, 0.2424, 0.872, 0.6748, 0.872, 0.6083, 0.8732, 0.6083, 0.8732, 0.6748, 0.872, 0.75, 0.872, 0.6748, 0.8732, 0.6748, 0.8732, 0.75, 0.4833, 0.997, 0.5498, 0.997, 0.5498, 0.9982, 0.4833, 0.9982, 0.378, 0.997, 0.4833, 0.997, 0.4833, 0.9982, 0.3768, 0.9982, 0.872, 0.6083, 0.872, 0.503, 0.8732, 0.5018, 0.8732, 0.6083, 0.612, 0.606, 0.612, 0.513, 0.6174, 0.5076, 0.6174, 0.6069, 0.625, 0.5, 0.375, 0.5, 0.375, 0.5, 0.625, 0.5, 0.629, 0.6083, 0.629, 0.6748, 0.6273, 0.6748, 0.6273, 0.6083, 0.629, 0.6748, 0.629, 0.75, 0.6273, 0.75, 0.6273, 0.6748, 0.5498, 0.754, 0.4833, 0.754, 0.4833, 0.7523, 0.5498, 0.7523, 0.4833, 0.754, 0.379, 0.754, 0.3773, 0.7523, 0.4833, 0.7523, 0.6835, 0.504, 0.629, 0.504, 0.6273, 0.5023, 0.6852, 0.5023, 0.3125, 0.5, 0.3674, 0.5, 0.375, 0.5076, 0.375, 0.7424, 0.3674, 0.75, 0.3201, 0.75, 0.3125, 0.7424, 0.7469, 0.6083, 0.7469, 0.5031, 0.7482, 0.5018, 0.7482, 0.6083, 0.8101, 0.6748, 0.8101, 0.6083, 0.8111, 0.6083, 0.8111, 0.6748, 0.7469, 0.5031, 0.6906, 0.5031, 0.6893, 0.5018, 0.7482, 0.5018, 0.872, 0.503, 0.8155, 0.503, 0.8143, 0.5018, 0.8732, 0.5018, 0.3878, 0.2372, 0.6122, 0.2372, 0.6174, 0.2424, 0.3826, 0.2424, 0.3826, 0.2424, 0.375, 0.25, 0.3751, 0.2499, 0.375, 0.2424, 0.6175, 0.2482, 0.622, 0.247, 0.6174, 0.2424, 0.375, 0.5, 0.3826, 0.5, 0.375, 0.5, 0.375, 0.5, 0.6174, 0.5076, 0.625, 0.5, 0.6273, 0.5023, 0.7482, 0.5018, 0.75, 0.5, 0.7514, 0.5014, 0.8111, 0.5014, 0.8125, 0.5, 0.8143, 0.5018, 0.6852, 0.5023, 0.6875, 0.5, 0.6893, 0.5018, 0.3768, 0.8732, 0.3766, 0.8734, 0.375, 0.875, 0.3767, 0.8733, 0.375, 0.8674, 0.3773, 0.8102, 0.377, 0.8105, 0.375, 0.8125, 0.377, 0.8105, 0.375, 0.8049, 0.3826, 0.7424, 0.375, 0.7428, 0.3751, 0.7499, 0.375, 0.7424, 0.5935, 0.6706, 0.6174, 0.6069, 0.6245, 0.6095, 0.6006, 0.6734, 0.6174, 0.1431, 0.5935, 0.07938, 0.6006, 0.07667, 0.6245, 0.1404, 0.5456, 0.7185, 0.5935, 0.6706, 0.5989, 0.6759, 0.5509, 0.7239, 0.5935, 0.07938, 0.5456, 0.03148, 0.551, 0.02607, 0.5989, 0.07404, 0.4819, 0.7424, 0.5456, 0.7185, 0.5484, 0.7256, 0.4845, 0.7495, 0.5456, 0.03148, 0.4819, 0.007597, 0.4846, 0.0004707, 0.5483, 0.02438, 0.3826, 0.7424, 0.4819, 0.7424, 0.4833, 0.7523, 0.3773, 0.7523, 0.4819, 0.007597, 0.375, 0.007589, 0.3768, 0.0, 0.482, 0.0, 0.8732, 0.6083, 0.8732, 0.5018, 0.875, 0.5076, 0.875, 0.6069, 0.6174, 0.6069, 0.6174, 0.5076, 0.6273, 0.5023, 0.6273, 0.6083, 0.4833, 0.8764, 0.3764, 0.8764, 0.3768, 0.8732, 0.4833, 0.8732, 0.5498, 0.8764, 0.4833, 0.8764, 0.4833, 0.8732, 0.5498, 0.8732, 0.7514, 0.6748, 0.7514, 0.75, 0.7482, 0.75, 0.7482, 0.6748, 0.7514, 0.6083, 0.7514, 0.6748, 0.7482, 0.6748, 0.7482, 0.6083, 0.7514, 0.5014, 0.7514, 0.6083, 0.7482, 0.6083, 0.7482, 0.5018, 0.125, 0.7424, 0.1889, 0.7425, 0.1857, 0.75, 0.1268, 0.75, 0.4833, 0.9393, 0.3768, 0.9393, 0.375, 0.9361, 0.4833, 0.9361, 0.5498, 0.9393, 0.4833, 0.9393, 0.4833, 0.9361, 0.5498, 0.9361, 0.8143, 0.6748, 0.8143, 0.75, 0.8111, 0.75, 0.8111, 0.6748, 0.8143, 0.6083, 0.8143, 0.6748, 0.8111, 0.6748, 0.8111, 0.6083, 0.8143, 0.5018, 0.8143, 0.6083, 0.8111, 0.6083, 0.8111, 0.5014, 0.6893, 0.5018, 0.6893, 0.6083, 0.6852, 0.6083, 0.6852, 0.5023, 0.6893, 0.6083, 0.6893, 0.6748, 0.6852, 0.6748, 0.6852, 0.6083, 0.6893, 0.6748, 0.6893, 0.75, 0.6852, 0.75, 0.6852, 0.6748, 0.5498, 0.8143, 0.4833, 0.8143, 0.4833, 0.8102, 0.5498, 0.8102, 0.4833, 0.8143, 0.3768, 0.8143, 0.3773, 0.8102, 0.4833, 0.8102, 0.8732, 0.5018, 0.8143, 0.5018, 0.8125, 0.5, 0.875, 0.5, 0.8111, 0.5014, 0.7514, 0.5014, 0.75, 0.5, 0.8125, 0.5, 0.7482, 0.5018, 0.6893, 0.5018, 0.6875, 0.5, 0.75, 0.5, 0.6852, 0.5023, 0.6273, 0.5023, 0.625, 0.5, 0.6875, 0.5, 0.625, 0.25, 0.375, 0.25, 0.3826, 0.2424, 0.6174, 0.2424, 0.6174, 0.5076, 0.3826, 0.5076, 0.375, 0.5, 0.625, 0.5, 0.3878, 0.01278, 0.3878, 0.2372, 0.3826, 0.2424, 0.375, 0.2424, 0.375, 0.0076])
me_cube_001.use_remesh_preserve_volume = False
me_cube_001.use_remesh_preserve_attributes = False
me_cube_001.use_mirror_vertex_groups = False
me_cube_001.update()
me_cube_002 = bpy.data.meshes.new('Cube.002')
me_cube_002.from_pydata([(-0.976, -0.9, -0.976), (0.9681, -0.9, -0.9681), (-0.976, -0.9, -0.1516), (-0.976, -0.7144, 0.3432), (-0.976, -0.3432, 0.7144), (0.9681, 0.1516, 0.9), (0.9681, -0.9, -0.1516), (0.9681, -0.3432, 0.7144), (0.9681, -0.7144, 0.3432), (-0.01906, -0.9, -0.9809), (-0.01906, 0.1516, 0.9), (0.02463, -0.3432, 0.7144), (0.02463, -0.7144, 0.3432), (0.02463, -0.9, -0.1516), (-0.524, -0.9, -0.976), (-0.524, -0.3432, 0.7144), (-0.524, -0.7144, 0.3432), (-0.524, -0.9, -0.1516), (0.4754, -0.9, -0.9754), (0.4754, -0.3432, 0.7144), (0.4754, -0.7144, 0.3432), (0.4754, -0.9, -0.1516), (-0.976, 0.1516, 0.9), (-0.4809, -0.9, -0.9809), (-0.976, 0.976, 0.9), (-0.524, 0.976, 0.9), (-0.524, 0.1516, 0.9), (-0.4809, 0.9809, 0.9), (-0.01906, 0.9809, 0.9), (0.02463, -0.9, -0.9754), (-0.01906, -0.9, -0.1516), (-0.01906, -0.7144, 0.3432), (-0.01906, -0.3432, 0.7144), (-0.4809, -0.9, -0.1516), (-0.4809, -0.7144, 0.3432), (-0.4809, -0.3432, 0.7144), (-0.4809, 0.1516, 0.9), (0.02463, 0.1516, 0.9), (0.5319, -0.9, -0.9681), (0.02463, 0.9754, 0.9), (0.4754, 0.9754, 0.9), (0.4754, 0.1516, 0.9), (0.5319, 0.9681, 0.9), (0.9681, 0.9681, 0.9), (0.5319, 0.1516, 0.9), (0.5319, -0.3432, 0.7144), (0.5319, -0.7144, 0.3432), (0.5319, -0.9, -0.1516), (-0.9861, 1.047, 0.8184), (-0.9866, 1.042, -1.0), (-0.9994, 0.9506, -1.0), (-0.9994, 0.9506, 1.0)], [(50, 49), (48, 51)], [(25, 24, 22, 26), (18, 21, 13, 29), (26, 22, 4, 15), (15, 4, 3, 16), (16, 3, 2, 17), (14, 17, 2, 0), (20, 12, 13, 21), (19, 11, 12, 20), (41, 37, 11, 19), (40, 39, 37, 41), (9, 30, 33, 23), (31, 34, 33, 30), (32, 35, 34, 31), (10, 36, 35, 32), (28, 27, 36, 10), (43, 42, 44, 5), (5, 44, 45, 7), (7, 45, 46, 8), (8, 46, 47, 6), (1, 6, 47, 38)])
_uv = me_cube_002.uv_layers.new(name='UVMap')
_uv.uv.foreach_set('vector', [0.8155, 0.503, 0.872, 0.503, 0.872, 0.6083, 0.8155, 0.6083, 0.3781, 0.8156, 0.4833, 0.8156, 0.4833, 0.8719, 0.3781, 0.8719, 0.8155, 0.6083, 0.872, 0.6083, 0.872, 0.6748, 0.8155, 0.6748, 0.8155, 0.6748, 0.872, 0.6748, 0.872, 0.75, 0.8155, 0.75, 0.5498, 0.9405, 0.5498, 0.997, 0.4833, 0.997, 0.4833, 0.9405, 0.378, 0.9405, 0.4833, 0.9405, 0.4833, 0.997, 0.378, 0.997, 0.5498, 0.8156, 0.5498, 0.8719, 0.4833, 0.8719, 0.4833, 0.8156, 0.6906, 0.6748, 0.7469, 0.6748, 0.7469, 0.75, 0.6906, 0.75, 0.6906, 0.6083, 0.7469, 0.6083, 0.7469, 0.6748, 0.6906, 0.6748, 0.6906, 0.5031, 0.7469, 0.5031, 0.7469, 0.6083, 0.6906, 0.6083, 0.3774, 0.8774, 0.4833, 0.8774, 0.4833, 0.9351, 0.3774, 0.9351, 0.5498, 0.8774, 0.5498, 0.9351, 0.4833, 0.9351, 0.4833, 0.8774, 0.7524, 0.6748, 0.8101, 0.6748, 0.8101, 0.75, 0.7524, 0.75, 0.7524, 0.6083, 0.8101, 0.6083, 0.8101, 0.6748, 0.7524, 0.6748, 0.7524, 0.5024, 0.8101, 0.5024, 0.8101, 0.6083, 0.7524, 0.6083, 0.629, 0.504, 0.6835, 0.504, 0.6835, 0.6083, 0.629, 0.6083, 0.629, 0.6083, 0.6835, 0.6083, 0.6835, 0.6748, 0.629, 0.6748, 0.629, 0.6748, 0.6835, 0.6748, 0.6835, 0.75, 0.629, 0.75, 0.5498, 0.754, 0.5498, 0.8085, 0.4833, 0.8085, 0.4833, 0.754, 0.379, 0.754, 0.4833, 0.754, 0.4833, 0.8085, 0.379, 0.8085])
me_cube_002.use_remesh_preserve_volume = False
me_cube_002.use_remesh_preserve_attributes = False
me_cube_002.use_mirror_vertex_groups = False
me_cube_002.update()

# ---- objects
ob_counter = bpy.data.objects.new('Counter', me_cube)
ob_light = bpy.data.objects.new('Light', light_light)
ob_camera = bpy.data.objects.new('Camera', cam_camera)
ob_countertop = bpy.data.objects.new('Countertop', me_cube_001)
ob_glass = bpy.data.objects.new('Glass', me_cube_002)

# ---- transforms, parenting, visibility, modifiers, constraints
ob_counter.location = (0.0, 0.0, 0.2253)
ob_counter.scale = (4.524, 1.0, 0.7649)
ob_counter.lock_rotations_4d = False
ob_counter.empty_display_type = 'ARROWS'
ob_counter.lineart.crease_threshold = 0.0
ob_light.location = (4.076, 1.005, 5.904)
ob_light.rotation_euler = (0.6503, 0.05522, 1.866)
ob_light.lock_rotations_4d = False
ob_light.empty_display_type = 'ARROWS'
ob_light.color = (0.0, 0.0, 0.0, 0.0)
ob_light.lineart.crease_threshold = 0.0
ob_camera.location = (7.359, -6.926, 4.958)
ob_camera.rotation_euler = (1.109, 0.0, 0.8149)
ob_camera.lock_rotations_4d = False
ob_camera.empty_display_type = 'ARROWS'
ob_camera.color = (0.0, 0.0, 0.0, 0.0)
ob_camera.display_type = 'WIRE'
ob_camera.lineart.crease_threshold = 0.0
ob_countertop.location = (0.0, -0.091, 1.483)
ob_countertop.scale = (4.501, 0.8573, 0.5103)
ob_countertop.lineart.crease_threshold = 0.0
ob_glass.location = (0.0, -0.091, 1.483)
ob_glass.scale = (4.501, 0.8573, 0.5103)
ob_glass.lineart.crease_threshold = 0.0

# ---- collection membership
col_collection.objects.link(ob_counter)
col_collection.objects.link(ob_light)
col_collection.objects.link(ob_camera)
col_collection.objects.link(ob_countertop)
col_collection.objects.link(ob_glass)

# ---- scene / render settings (as saved in the file)
scene.camera = ob_camera
scene.frame_start = 1; scene.frame_end = 250; scene.frame_set(1)
scene.render.engine = 'BLENDER_EEVEE_NEXT'
scene.cycles.use_denoising = False
scene.cycles.samples = 128
scene.cycles.sampling_pattern = 'TABULATED_SOBOL'
scene.cycles.use_adaptive_sampling = False
scene.cycles.use_light_tree = False
scene.view_settings.view_transform = 'Filmic'
bpy.context.view_layer.update()

